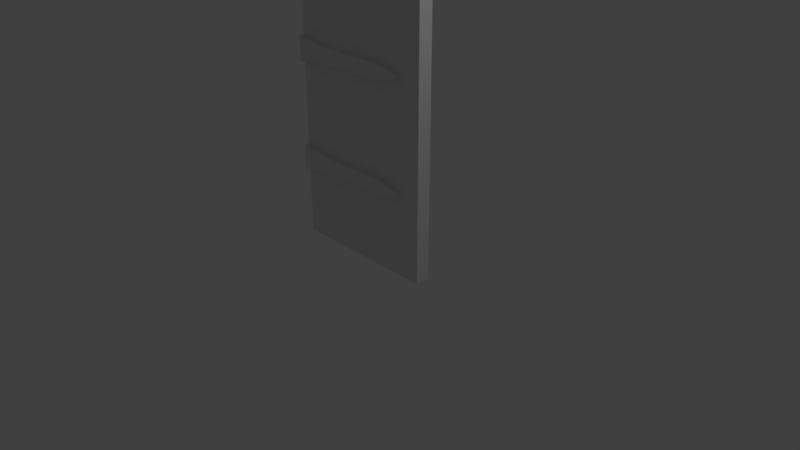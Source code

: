 # Source: door.blend  (saved by Blender 2.79.0; exported with 4.5.12 LTS)
import bpy
from mathutils import Matrix  # noqa: F401  (used for matrix-valued properties, if any)

bpy.ops.wm.read_factory_settings(use_empty=True)
scene = bpy.context.scene
scene.name = 'Scene'

# ---- collections
col_collection_1 = bpy.data.collections.new('Collection 1'); scene.collection.children.link(col_collection_1)

# ---- materials (node trees are filled in below, after node groups)
mat_material = bpy.data.materials.new('Material')
mat_material.alpha_threshold = 0.0
mat_material.use_transparent_shadow = False
mat_material.roughness = 0.5
mat_material.line_color = (0.0, 0.0, 0.0, 1.0)

# ---- material node trees

# ---- world
world_world = bpy.data.worlds.new('World'); scene.world = world_world
world_world.color = (0.05088, 0.05088, 0.05088)
world_world.use_sun_shadow = False
world_world.sun_shadow_jitter_overblur = 0.0
world_world.cycles.sampling_method = 'MANUAL'

# ---- cameras
cam_camera = bpy.data.cameras.new('Camera')
cam_camera.clip_end = 100.0
cam_camera.lens = 35.0
cam_camera.sensor_width = 32.0
cam_camera.sensor_height = 18.0
cam_camera.ortho_scale = 7.314
cam_camera.dof.focus_distance = 0.0
cam_camera.dof.aperture_fstop = 128.0

# ---- lights
light_lamp = bpy.data.lights.new('Lamp', 'POINT')
light_lamp.transmission_factor = 0.0
light_lamp.cutoff_distance = 30.0
light_lamp.energy = 100.0
light_lamp.shadow_buffer_clip_start = 1.001
light_lamp.shadow_soft_size = 0.1
light_lamp.shadow_maximum_resolution = 0.006
light_lamp.use_absolute_resolution = True

# ---- meshes
me_cube = bpy.data.meshes.new('Cube')
me_cube.from_pydata([(1.0, 0.06878, 3.375), (1.0, -0.1191, 3.375), (-1.0, -0.1191, 3.375), (-1.0, 0.06878, 3.375), (1.0, 0.06878, 0.02337), (1.0, -0.1191, 0.02337), (-1.0, -0.1191, 0.02337), (-1.0, 0.06878, 0.02337), (0.487, 0.06878, 3.375), (-0.487, 0.06878, 3.375), (0.487, -0.1191, 3.375), (-0.487, -0.1191, 3.375), (0.487, 0.06878, 0.02337), (-0.487, 0.06878, 0.02337), (0.487, -0.1191, 0.02337), (-0.487, -0.1191, 0.02337), (-1.0, 0.06878, 3.585), (-0.487, -0.1191, 3.585), (0.487, -0.1191, 3.585), (-1.0, -0.1191, 3.585), (-0.487, 0.06878, 3.585), (1.0, -0.1191, 3.585), (0.487, 0.06878, 3.585), (1.0, 0.06878, 3.585), (-1.0, 0.06878, 4.613), (-1.0, -0.1191, 4.613), (-0.487, -0.1191, 4.613), (0.487, -0.1191, 4.613), (-0.487, 0.06878, 4.613), (0.487, 0.06878, 4.613), (1.0, -0.1191, 4.613), (1.0, 0.06878, 4.613), (-1.0, -0.1851, 2.36), (-1.0, -0.1851, 2.675), (-1.0, -0.1093, 2.36), (-1.0, -0.1093, 2.675), (0.3653, -0.1851, 2.415), (0.3653, -0.1851, 2.62), (0.3653, -0.1093, 2.415), (0.3653, -0.1093, 2.62), (-0.5757, -0.1093, 2.414), (-0.5757, -0.1093, 2.62), (-0.5757, -0.1851, 2.414), (-0.5757, -0.1851, 2.62), (-0.1052, -0.1093, 2.608), (-0.1052, -0.1851, 2.426), (-0.1052, -0.1093, 2.426), (-0.1052, -0.1851, 2.608), (0.6928, -0.1851, 2.506), (0.6928, -0.1851, 2.548), (0.6928, -0.1093, 2.506), (0.6928, -0.1093, 2.548), (-1.0, -0.1851, 0.9416), (-1.0, -0.1851, 1.267), (-1.0, -0.1093, 0.9416), (-1.0, -0.1093, 1.267), (0.3653, -0.1851, 0.9985), (0.3653, -0.1851, 1.21), (0.3653, -0.1093, 0.9985), (0.3653, -0.1093, 1.21), (-0.5757, -0.1093, 0.9982), (-0.5757, -0.1093, 1.211), (-0.5757, -0.1851, 0.9982), (-0.5757, -0.1851, 1.211), (-0.1052, -0.1093, 1.198), (-0.1052, -0.1851, 1.011), (-0.1052, -0.1093, 1.011), (-0.1052, -0.1851, 1.198), (0.6928, -0.1851, 1.093), (0.6928, -0.1851, 1.136), (0.6928, -0.1093, 1.093), (0.6928, -0.1093, 1.136), (-1.0, -0.1851, 3.98), (-1.0, -0.1851, 4.288), (-1.0, -0.1093, 3.98), (-1.0, -0.1093, 4.288), (0.3653, -0.1851, 4.034), (0.3653, -0.1851, 4.234), (0.3653, -0.1093, 4.034), (0.3653, -0.1093, 4.234), (-0.5757, -0.1093, 4.033), (-0.5757, -0.1093, 4.235), (-0.5757, -0.1851, 4.033), (-0.5757, -0.1851, 4.235), (-0.1052, -0.1093, 4.223), (-0.1052, -0.1851, 4.045), (-0.1052, -0.1093, 4.045), (-0.1052, -0.1851, 4.223), (0.6928, -0.1851, 4.123), (0.6928, -0.1851, 4.164), (0.6928, -0.1093, 4.123), (0.6928, -0.1093, 4.164), (-0.1218, 0.03031, 3.317), (-0.1218, 0.03031, 3.623), (-0.07149, 0.001261, 3.317), (-0.07149, 0.001261, 3.623), (-0.07149, -0.05684, 3.317), (-0.07149, -0.05684, 3.623), (-0.1218, -0.08588, 3.317), (-0.1218, -0.08588, 3.623), (-0.1721, -0.05684, 3.317), (-0.1721, -0.05684, 3.623), (-0.1721, 0.001261, 3.317), (-0.1721, 0.001261, 3.623), (0.1221, 0.03031, 3.317), (0.1221, 0.03031, 3.623), (0.1724, 0.001261, 3.317), (0.1724, 0.001261, 3.623), (0.1724, -0.05684, 3.317), (0.1724, -0.05684, 3.623), (0.1221, -0.08588, 3.317), (0.1221, -0.08588, 3.623), (0.07178, -0.05684, 3.317), (0.07178, -0.05684, 3.623), (0.07178, 0.001261, 3.317), (0.07178, 0.001261, 3.623), (0.3321, 0.03031, 3.317), (0.3321, 0.03031, 3.623), (0.3824, 0.001261, 3.317), (0.3824, 0.001261, 3.623), (0.3824, -0.05684, 3.317), (0.3824, -0.05684, 3.623), (0.3321, -0.08588, 3.317), (0.3321, -0.08588, 3.623), (0.2818, -0.05684, 3.317), (0.2818, -0.05684, 3.623), (0.2818, 0.001261, 3.317), (0.2818, 0.001261, 3.623), (-0.3352, 0.03031, 3.317), (-0.3352, 0.03031, 3.623), (-0.2849, 0.001261, 3.317), (-0.2849, 0.001261, 3.623), (-0.2849, -0.05684, 3.317), (-0.2849, -0.05684, 3.623), (-0.3352, -0.08588, 3.317), (-0.3352, -0.08588, 3.623), (-0.3855, -0.05684, 3.317), (-0.3855, -0.05684, 3.623), (-0.3855, 0.001261, 3.317), (-0.3855, 0.001261, 3.623)], [], [(2, 11, 17, 19), (4, 0, 1, 5), (15, 11, 2, 6), (6, 2, 3, 7), (9, 13, 7, 3), (0, 4, 12, 8), (8, 12, 13, 9), (29, 22, 20, 28), (31, 23, 22, 29), (28, 20, 16, 24), (19, 25, 24, 16), (5, 1, 10, 14), (14, 10, 11, 15), (17, 26, 25, 19), (23, 31, 30, 21), (3, 2, 19, 16), (8, 9, 11, 10), (28, 24, 25, 26), (7, 13, 12, 4, 5, 14, 15, 6), (3, 16, 20, 9), (11, 9, 20, 17), (29, 28, 26, 27), (31, 29, 27, 30), (18, 27, 26, 17), (21, 30, 27, 18), (8, 10, 18, 22), (1, 0, 23, 21), (10, 1, 21, 18), (8, 22, 23, 0), (20, 22, 18, 17), (32, 33, 35, 34), (66, 58, 56, 65), (39, 37, 49, 51), (42, 43, 33, 32), (46, 38, 36, 45), (41, 35, 33, 43), (44, 41, 43, 47), (34, 40, 42, 32), (45, 47, 43, 42), (62, 63, 53, 52), (36, 37, 47, 45), (39, 44, 47, 37), (40, 46, 45, 42), (59, 57, 69, 71), (50, 51, 49, 48), (52, 53, 55, 54), (37, 36, 48, 49), (36, 38, 50, 48), (61, 55, 53, 63), (64, 61, 63, 67), (54, 60, 62, 52), (65, 67, 63, 62), (56, 57, 67, 65), (59, 64, 67, 57), (60, 66, 65, 62), (70, 71, 69, 68), (57, 56, 68, 69), (56, 58, 70, 68), (86, 78, 76, 85), (82, 83, 73, 72), (79, 77, 89, 91), (72, 73, 75, 74), (81, 75, 73, 83), (84, 81, 83, 87), (74, 80, 82, 72), (85, 87, 83, 82), (76, 77, 87, 85), (79, 84, 87, 77), (80, 86, 85, 82), (90, 91, 89, 88), (77, 76, 88, 89), (76, 78, 90, 88), (92, 93, 95, 94), (94, 95, 97, 96), (96, 97, 99, 98), (98, 99, 101, 100), (106, 107, 109, 108), (100, 101, 103, 102), (102, 103, 93, 92), (104, 105, 107, 106), (108, 109, 111, 110), (110, 111, 113, 112), (112, 113, 115, 114), (114, 115, 105, 104), (118, 119, 121, 120), (116, 117, 119, 118), (120, 121, 123, 122), (122, 123, 125, 124), (124, 125, 127, 126), (126, 127, 117, 116), (128, 129, 131, 130), (130, 131, 133, 132), (132, 133, 135, 134), (134, 135, 137, 136), (136, 137, 139, 138), (138, 139, 129, 128)])
_uv = me_cube.uv_layers.new(name='UVMap')
_uv.uv.foreach_set('vector', [0.3509, 0.5492, 0.4335, 0.5492, 0.4335, 0.583, 0.3509, 0.583, 0.7224, 0.009658, 0.7224, 0.5492, 0.6922, 0.5492, 0.6922, 0.009658, 0.4335, 0.009658, 0.4335, 0.5492, 0.3509, 0.5492, 0.3509, 0.009658, 0.772, 0.009658, 0.772, 0.5492, 0.7417, 0.5492, 0.7417, 0.009658, 0.09224, 0.2089, 0.09224, 0.7485, 0.009658, 0.7485, 0.009658, 0.2089, 0.3316, 0.2089, 0.3316, 0.7485, 0.249, 0.7485, 0.249, 0.2089, 0.249, 0.2089, 0.249, 0.7485, 0.09224, 0.7485, 0.09224, 0.2089, 0.249, 0.009658, 0.249, 0.1752, 0.09224, 0.1752, 0.09224, 0.009658, 0.3316, 0.009658, 0.3316, 0.1752, 0.249, 0.1752, 0.249, 0.009658, 0.09224, 0.009658, 0.09224, 0.1752, 0.009658, 0.1752, 0.009658, 0.009658, 0.772, 0.583, 0.772, 0.7485, 0.7417, 0.7485, 0.7417, 0.583, 0.6729, 0.009658, 0.6729, 0.5492, 0.5903, 0.5492, 0.5903, 0.009658, 0.5903, 0.009658, 0.5903, 0.5492, 0.4335, 0.5492, 0.4335, 0.009658, 0.4335, 0.583, 0.4335, 0.7485, 0.3509, 0.7485, 0.3509, 0.583, 0.7224, 0.583, 0.7224, 0.7485, 0.6922, 0.7485, 0.6922, 0.583, 0.7417, 0.5492, 0.772, 0.5492, 0.772, 0.583, 0.7417, 0.583, 0.009658, 0.9237, 0.009658, 0.7678, 0.0399, 0.7678, 0.0399, 0.9237, 0.897, 0.09176, 0.897, 0.009658, 0.9273, 0.009658, 0.9273, 0.09176, 0.897, 0.6678, 0.897, 0.586, 0.897, 0.4308, 0.897, 0.3491, 0.9273, 0.3491, 0.9273, 0.4308, 0.9273, 0.586, 0.9273, 0.6678, 0.009658, 0.2089, 0.009658, 0.1752, 0.09224, 0.1752, 0.09224, 0.2089, 0.2529, 0.7678, 0.2832, 0.7678, 0.2832, 0.8015, 0.2529, 0.8015, 0.897, 0.2476, 0.897, 0.09176, 0.9273, 0.09176, 0.9273, 0.2476, 0.897, 0.3297, 0.897, 0.2476, 0.9273, 0.2476, 0.9273, 0.3297, 0.5903, 0.583, 0.5903, 0.7485, 0.4335, 0.7485, 0.4335, 0.583, 0.6729, 0.583, 0.6729, 0.7485, 0.5903, 0.7485, 0.5903, 0.583, 0.2034, 0.7678, 0.2336, 0.7678, 0.2336, 0.8015, 0.2034, 0.8015, 0.6922, 0.5492, 0.7224, 0.5492, 0.7224, 0.583, 0.6922, 0.583, 0.5903, 0.5492, 0.6729, 0.5492, 0.6729, 0.583, 0.5903, 0.583, 0.249, 0.2089, 0.249, 0.1752, 0.3316, 0.1752, 0.3316, 0.2089, 0.05922, 0.923, 0.05922, 0.7678, 0.08947, 0.7678, 0.08947, 0.923, 0.1088, 0.8542, 0.1088, 0.7678, 0.121, 0.7678, 0.121, 0.8542, 0.9408, 0.8324, 0.9408, 0.9069, 0.9286, 0.9069, 0.9286, 0.8324, 0.9601, 0.9073, 0.9723, 0.9073, 0.9723, 0.9618, 0.9601, 0.9618, 0.8063, 0.5057, 0.8627, 0.5057, 0.8777, 0.5741, 0.7913, 0.5741, 0.9466, 0.1399, 0.9466, 0.06538, 0.9588, 0.06538, 0.9588, 0.1399, 0.9601, 0.7567, 0.9601, 0.6871, 0.9723, 0.6871, 0.9723, 0.7567, 0.9601, 0.8324, 0.9601, 0.7567, 0.9723, 0.7567, 0.9723, 0.8324, 0.9466, 0.2852, 0.9466, 0.2154, 0.9588, 0.2154, 0.9588, 0.2852, 0.8096, 0.43, 0.8594, 0.43, 0.8627, 0.5057, 0.8063, 0.5057, 0.8063, 0.2139, 0.8627, 0.2139, 0.8777, 0.2822, 0.7913, 0.2822, 0.8064, 0.3543, 0.8626, 0.3543, 0.8594, 0.43, 0.8096, 0.43, 0.9601, 0.9073, 0.9601, 0.8324, 0.9723, 0.8324, 0.9723, 0.9073, 0.9466, 0.2154, 0.9466, 0.1399, 0.9588, 0.1399, 0.9588, 0.2154, 0.9781, 0.2298, 0.9903, 0.2298, 0.9903, 0.2844, 0.9781, 0.2844, 0.3139, 0.8486, 0.3025, 0.8486, 0.3025, 0.8363, 0.3139, 0.8363, 0.1403, 0.8542, 0.1403, 0.7678, 0.1525, 0.7678, 0.1525, 0.8542, 0.8626, 0.3543, 0.8064, 0.3543, 0.8315, 0.3015, 0.8429, 0.3015, 0.9588, 0.06538, 0.9466, 0.06538, 0.9466, 0.009658, 0.9588, 0.009658, 0.9781, 0.07924, 0.9781, 0.009658, 0.9903, 0.009658, 0.9903, 0.07924, 0.9781, 0.1549, 0.9781, 0.07924, 0.9903, 0.07924, 0.9903, 0.1549, 0.9408, 0.6871, 0.9408, 0.7569, 0.9286, 0.7569, 0.9286, 0.6871, 0.8096, 0.1381, 0.8594, 0.1381, 0.8627, 0.2139, 0.8063, 0.2139, 0.8064, 0.06238, 0.8626, 0.06238, 0.8594, 0.1381, 0.8096, 0.1381, 0.9781, 0.2298, 0.9781, 0.1549, 0.9903, 0.1549, 0.9903, 0.2298, 0.9408, 0.7569, 0.9408, 0.8324, 0.9286, 0.8324, 0.9286, 0.7569, 0.3447, 0.8486, 0.3332, 0.8486, 0.3332, 0.8363, 0.3447, 0.8363, 0.8626, 0.06238, 0.8064, 0.06238, 0.8315, 0.009658, 0.8429, 0.009658, 0.9286, 0.9069, 0.9408, 0.9069, 0.9408, 0.9626, 0.9286, 0.9626, 0.9093, 0.8324, 0.9093, 0.9069, 0.897, 0.9069, 0.897, 0.8324, 0.8627, 0.6618, 0.8063, 0.6618, 0.7913, 0.5934, 0.8777, 0.5934, 0.9588, 0.4476, 0.9466, 0.4476, 0.9466, 0.3931, 0.9588, 0.3931, 0.1841, 0.7678, 0.1841, 0.8542, 0.1718, 0.8542, 0.1718, 0.7678, 0.9588, 0.5982, 0.9588, 0.6678, 0.9466, 0.6678, 0.9466, 0.5982, 0.9588, 0.5226, 0.9588, 0.5982, 0.9466, 0.5982, 0.9466, 0.5226, 0.9093, 0.6871, 0.9093, 0.7569, 0.897, 0.7569, 0.897, 0.6871, 0.8594, 0.7375, 0.8096, 0.7375, 0.8063, 0.6618, 0.8627, 0.6618, 0.8626, 0.8132, 0.8064, 0.8132, 0.8096, 0.7375, 0.8594, 0.7375, 0.9588, 0.4476, 0.9588, 0.5226, 0.9466, 0.5226, 0.9466, 0.4476, 0.9093, 0.7569, 0.9093, 0.8324, 0.897, 0.8324, 0.897, 0.7569, 0.3754, 0.8486, 0.364, 0.8486, 0.364, 0.8363, 0.3754, 0.8363, 0.8064, 0.8132, 0.8626, 0.8132, 0.8375, 0.866, 0.8261, 0.866, 0.897, 0.9069, 0.9093, 0.9069, 0.9093, 0.9626, 0.897, 0.9626, 0.4872, 0.817, 0.4872, 0.7678, 0.4953, 0.7678, 0.4953, 0.817, 0.2127, 0.8209, 0.2127, 0.8701, 0.2034, 0.8701, 0.2034, 0.8209, 0.5501, 0.817, 0.5501, 0.7678, 0.5582, 0.7678, 0.5582, 0.817, 0.5582, 0.817, 0.5582, 0.7678, 0.5663, 0.7678, 0.5663, 0.817, 0.2414, 0.8209, 0.2414, 0.8701, 0.232, 0.8701, 0.232, 0.8209, 0.3669, 0.7678, 0.3669, 0.817, 0.3576, 0.817, 0.3576, 0.7678, 0.4791, 0.817, 0.4791, 0.7678, 0.4872, 0.7678, 0.4872, 0.817, 0.4517, 0.817, 0.4517, 0.7678, 0.4598, 0.7678, 0.4598, 0.817, 0.5146, 0.817, 0.5146, 0.7678, 0.5227, 0.7678, 0.5227, 0.817, 0.5227, 0.817, 0.5227, 0.7678, 0.5308, 0.7678, 0.5308, 0.817, 0.7511, 0.7678, 0.7511, 0.817, 0.7417, 0.817, 0.7417, 0.7678, 0.4436, 0.817, 0.4436, 0.7678, 0.4517, 0.7678, 0.4517, 0.817, 0.2701, 0.8209, 0.2701, 0.8701, 0.2607, 0.8701, 0.2607, 0.8209, 0.5937, 0.817, 0.5937, 0.7678, 0.6018, 0.7678, 0.6018, 0.817, 0.6211, 0.817, 0.6211, 0.7678, 0.6292, 0.7678, 0.6292, 0.817, 0.6292, 0.817, 0.6292, 0.7678, 0.6373, 0.7678, 0.6373, 0.817, 0.3956, 0.7678, 0.3956, 0.817, 0.3862, 0.817, 0.3862, 0.7678, 0.5856, 0.817, 0.5856, 0.7678, 0.5937, 0.7678, 0.5937, 0.817, 0.6648, 0.817, 0.6648, 0.7678, 0.6729, 0.7678, 0.6729, 0.817, 0.7224, 0.7678, 0.7224, 0.817, 0.7131, 0.817, 0.7131, 0.7678, 0.3025, 0.817, 0.3025, 0.7678, 0.3106, 0.7678, 0.3106, 0.817, 0.3106, 0.817, 0.3106, 0.7678, 0.3187, 0.7678, 0.3187, 0.817, 0.4149, 0.817, 0.4149, 0.7678, 0.4243, 0.7678, 0.4243, 0.817, 0.6567, 0.817, 0.6567, 0.7678, 0.6648, 0.7678, 0.6648, 0.817])
me_cube.materials.append(mat_material)
me_cube.use_remesh_preserve_volume = False
me_cube.use_remesh_preserve_attributes = False
me_cube.use_mirror_vertex_groups = False
me_cube.update()

# ---- objects
ob_cube = bpy.data.objects.new('Cube', me_cube)
ob_lamp = bpy.data.objects.new('Lamp', light_lamp)
ob_camera = bpy.data.objects.new('Camera', cam_camera)

# ---- transforms, parenting, visibility, modifiers, constraints
ob_cube.location = (0.0, 0.0, 0.0)
ob_cube.lock_rotations_4d = False
ob_cube.empty_display_type = 'ARROWS'
ob_cube.lineart.crease_threshold = 0.0
ob_lamp.location = (4.076, 1.005, 5.904)
ob_lamp.rotation_euler = (0.6503, 0.05522, 1.866)
ob_lamp.lock_rotations_4d = False
ob_lamp.empty_display_type = 'ARROWS'
ob_lamp.color = (0.0, 0.0, 0.0, 0.0)
ob_lamp.lineart.crease_threshold = 0.0
ob_camera.location = (7.481, -6.508, 5.344)
ob_camera.rotation_euler = (1.109, 0.0, 0.8149)
ob_camera.lock_rotations_4d = False
ob_camera.empty_display_type = 'ARROWS'
ob_camera.color = (0.0, 0.0, 0.0, 0.0)
ob_camera.display_type = 'WIRE'
ob_camera.lineart.crease_threshold = 0.0

# ---- collection membership
col_collection_1.objects.link(ob_cube)
col_collection_1.objects.link(ob_lamp)
col_collection_1.objects.link(ob_camera)

# ---- scene / render settings (as saved in the file)
scene.camera = ob_camera
scene.frame_start = 1; scene.frame_end = 250; scene.frame_set(1)
scene.render.engine = 'BLENDER_EEVEE_NEXT'
scene.render.resolution_percentage = 50
scene.render.dither_intensity = 0.0
scene.cycles.use_denoising = False
scene.cycles.samples = 128
scene.cycles.sampling_pattern = 'TABULATED_SOBOL'
scene.cycles.use_adaptive_sampling = False
scene.cycles.use_light_tree = False
scene.cycles.blur_glossy = 0.0
scene.cycles.sample_clamp_indirect = 0.0
scene.view_settings.view_transform = 'Standard'
bpy.context.view_layer.update()
